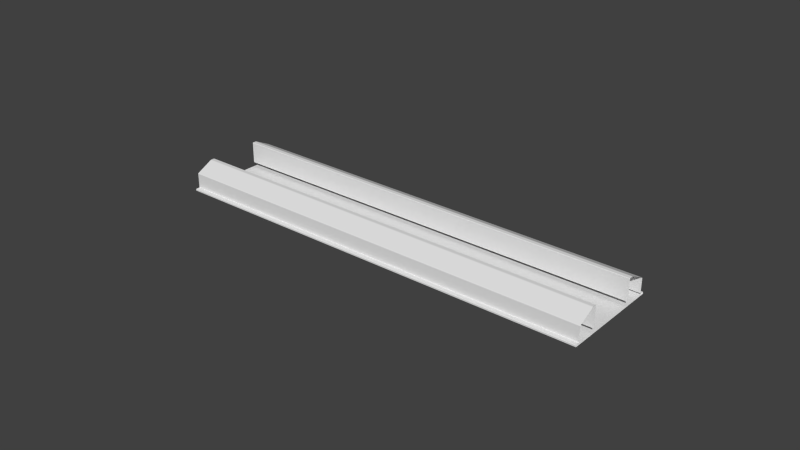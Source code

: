 # Source: l2_env_line.blend  (saved by Blender 2.69.10; exported with 4.5.12 LTS)
import bpy
from mathutils import Matrix  # noqa: F401  (used for matrix-valued properties, if any)

bpy.ops.wm.read_factory_settings(use_empty=True)
scene = bpy.context.scene
scene.name = 'Scene'

# ---- collections
col_collection_1 = bpy.data.collections.new('Collection 1'); scene.collection.children.link(col_collection_1)
col_collection_1.hide_render = True
col_collection_1.hide_viewport = True
col_collection_2 = bpy.data.collections.new('Collection 2'); scene.collection.children.link(col_collection_2)
col_collection_2.hide_render = True
col_collection_2.hide_viewport = True
col_collection_3 = bpy.data.collections.new('Collection 3'); scene.collection.children.link(col_collection_3)
col_collection_3.hide_render = True
col_collection_3.hide_viewport = True
col_collection_4 = bpy.data.collections.new('Collection 4'); scene.collection.children.link(col_collection_4)

# ---- world
world_world = bpy.data.worlds.new('World'); scene.world = world_world
world_world.color = (0.05088, 0.05088, 0.05088)
world_world.use_sun_shadow = False
world_world.sun_shadow_jitter_overblur = 0.0
world_world.cycles.sampling_method = 'MANUAL'
world_world.cycles.sample_map_resolution = 256

# ---- meshes
me_lowpolyraw = bpy.data.meshes.new('LowPolyRaw')
me_lowpolyraw.from_pydata([(1.2, -5.0, 1.887e-08), (-1.2, -5.0, -1.887e-08), (1.2, 5.0, 1.887e-08), (-1.2, 5.0, -1.887e-08), (1.1, -5.0, 0.05), (-1.1, 5.0, 0.05), (1.1, 5.0, 0.05), (-1.1, -5.0, 0.05), (1.2, -5.0, 0.05), (1.2, 5.0, 0.05), (-1.2, 5.0, 0.05), (-1.2, -5.0, 0.05), (1.1, -5.0, 0.4), (-1.1, 5.0, 0.4), (1.1, 5.0, 0.4), (-1.1, -5.0, 0.4), (0.7, -5.0, 0.6), (-0.7, 5.0, 0.6), (0.7, 5.0, 0.6), (-0.7, -5.0, 0.6), (0.6, -5.0, 0.6), (-0.6, 5.0, 0.6), (0.6, 5.0, 0.6), (-0.6, -5.0, 0.6), (0.6, -5.0, 0.1), (-0.6, 5.0, 0.1), (0.6, 5.0, 0.1), (-0.6, -5.0, 0.1)], [], [(1, 3, 2, 0), (6, 4, 8, 9), (7, 5, 10, 11), (0, 2, 9, 8), (3, 1, 11, 10), (5, 7, 15, 13), (4, 6, 14, 12), (13, 15, 19, 17), (12, 14, 18, 16), (17, 19, 23, 21), (16, 18, 22, 20), (21, 23, 27, 25), (20, 22, 26, 24)])
me_lowpolyraw.use_remesh_preserve_volume = False
me_lowpolyraw.use_remesh_preserve_attributes = False
me_lowpolyraw.use_mirror_vertex_groups = False
me_lowpolyraw.update()
me_lowpoly = bpy.data.meshes.new('LowPoly')
me_lowpoly.from_pydata([(0.6, -5.0, 0.1), (-0.6, 5.0, 0.1), (0.6, 5.0, 0.1), (-0.6, -5.0, 0.1), (1.19, -5.0, 1.872e-08), (1.2, -5.0, 0.01), (-1.2, -5.0, 0.01), (-1.19, -5.0, -1.872e-08), (1.2, 5.0, 0.01), (1.19, 5.0, 1.872e-08), (-1.19, 5.0, -1.872e-08), (-1.2, 5.0, 0.01), (1.11, -5.0, 0.05), (1.1, -5.0, 0.06), (-1.11, 5.0, 0.05), (-1.1, 5.0, 0.06), (1.1, 5.0, 0.06), (1.11, 5.0, 0.05), (-1.1, -5.0, 0.06), (-1.11, -5.0, 0.05), (1.2, -5.0, 0.04), (1.19, -5.0, 0.05), (1.19, 5.0, 0.05), (1.2, 5.0, 0.04), (-1.2, 5.0, 0.04), (-1.19, 5.0, 0.05), (-1.19, -5.0, 0.05), (-1.2, -5.0, 0.04), (1.1, -5.0, 0.39), (1.091, -5.0, 0.4045), (-1.1, 5.0, 0.39), (-1.091, 5.0, 0.4045), (1.091, 5.0, 0.4045), (1.1, 5.0, 0.39), (-1.091, -5.0, 0.4045), (-1.1, -5.0, 0.39), (0.7089, -5.0, 0.5955), (0.69, -5.0, 0.6), (-0.7089, 5.0, 0.5955), (-0.69, 5.0, 0.6), (0.69, 5.0, 0.6), (0.7089, 5.0, 0.5955), (-0.69, -5.0, 0.6), (-0.7089, -5.0, 0.5955), (0.61, -5.0, 0.6), (0.6, -5.0, 0.59), (-0.61, 5.0, 0.6), (-0.6, 5.0, 0.59), (0.6, 5.0, 0.59), (0.61, 5.0, 0.6), (-0.6, -5.0, 0.59), (-0.61, -5.0, 0.6)], [], [(5, 8, 23, 20), (15, 18, 35, 30), (29, 32, 41, 36), (11, 6, 27, 24), (13, 16, 33, 28), (19, 14, 25, 26), (17, 12, 21, 22), (37, 40, 49, 44), (31, 34, 43, 38), (45, 48, 2, 0), (39, 42, 51, 46), (47, 50, 3, 1), (10, 7, 6, 11), (4, 9, 8, 5), (16, 13, 12, 17), (18, 15, 14, 19), (22, 21, 20, 23), (26, 25, 24, 27), (32, 29, 28, 33), (34, 31, 30, 35), (40, 37, 36, 41), (42, 39, 38, 43), (48, 45, 44, 49), (50, 47, 46, 51), (7, 10, 9, 4)])
me_lowpoly.polygons.foreach_set('use_smooth', [0, 0, 0, 0, 0, 0, 0, 0, 0, 0, 0, 0, 1, 1, 1, 1, 1, 1, 1, 1, 1, 1, 1, 1, 0])
_uv = me_lowpoly.uv_layers.new(name='UV coord')
_uv.uv.foreach_set('vector', [0.00152, 0.6525, 0.9988, 0.6525, 0.9989, 0.6734, 0.001667, 0.6734, 0.9979, 0.2424, 0.0006574, 0.2424, 0.0006583, 0.2029, 0.9979, 0.2029, 0.002237, 0.7964, 0.9995, 0.7964, 0.9995, 0.8475, 0.002236, 0.8475, 0.9985, 0.3259, 0.001223, 0.3259, 0.001076, 0.305, 0.9983, 0.305, 0.002087, 0.736, 0.9993, 0.736, 0.9993, 0.7755, 0.002086, 0.7755, 0.0008074, 0.2632, 0.9981, 0.2633, 0.9982, 0.2841, 0.0009265, 0.2841, 0.9992, 0.7152, 0.001936, 0.7151, 0.001817, 0.6943, 0.9991, 0.6943, 0.002386, 0.8684, 0.9996, 0.8684, 0.9998, 0.8893, 0.002505, 0.8893, 0.9978, 0.182, 0.0005085, 0.182, 0.0005094, 0.1309, 0.9978, 0.1309, 0.002656, 0.9102, 0.9999, 0.9102, 0.9999, 0.9688, 0.002656, 0.9688, 0.9976, 0.11, 0.0003598, 0.11, 0.0002401, 0.08908, 0.9975, 0.08909, 0.9973, 0.06821, 8.941e-05, 0.06819, 8.997e-05, 0.009556, 0.9973, 0.009568, 0.9986, 0.3468, 0.001373, 0.3468, 0.001223, 0.3259, 0.9985, 0.3259, 0.00137, 0.6316, 0.9986, 0.6316, 0.9988, 0.6525, 0.00152, 0.6525, 0.9993, 0.736, 0.002087, 0.736, 0.001936, 0.7151, 0.9992, 0.7152, 0.0006574, 0.2424, 0.9979, 0.2424, 0.9981, 0.2633, 0.0008074, 0.2632, 0.9991, 0.6943, 0.001817, 0.6943, 0.001667, 0.6734, 0.9989, 0.6734, 0.0009265, 0.2841, 0.9982, 0.2841, 0.9983, 0.305, 0.001076, 0.305, 0.9995, 0.7964, 0.002237, 0.7964, 0.002086, 0.7755, 0.9993, 0.7755, 0.0005085, 0.182, 0.9978, 0.182, 0.9979, 0.2029, 0.0006583, 0.2029, 0.9996, 0.8684, 0.002386, 0.8684, 0.002236, 0.8475, 0.9995, 0.8475, 0.0003598, 0.11, 0.9976, 0.11, 0.9978, 0.1309, 0.0005094, 0.1309, 0.9999, 0.9102, 0.002656, 0.9102, 0.002505, 0.8893, 0.9998, 0.8893, 8.941e-05, 0.06819, 0.9973, 0.06821, 0.9975, 0.08909, 0.0002401, 0.08908, 0.001373, 0.3468, 0.9986, 0.3468, 0.9986, 0.6316, 0.00137, 0.6316])
me_lowpoly.use_remesh_preserve_volume = False
me_lowpoly.use_remesh_preserve_attributes = False
me_lowpoly.use_mirror_vertex_groups = False
me_lowpoly.update()
me_highpoly = bpy.data.meshes.new('HighPoly')
me_highpoly.from_pydata([(1.2, -5.0, 1.887e-08), (-1.2, -5.0, -1.887e-08), (1.2, 5.0, 1.887e-08), (-1.2, 5.0, -1.887e-08), (1.1, -5.0, 0.05), (-1.1, 5.0, 0.05), (1.1, 5.0, 0.05), (-1.1, -5.0, 0.05), (1.2, -5.0, 0.05), (1.2, 5.0, 0.05), (-1.2, 5.0, 0.05), (-1.2, -5.0, 0.05), (1.1, -5.0, 0.4), (-1.1, 5.0, 0.4), (1.1, 5.0, 0.4), (-1.1, -5.0, 0.4), (0.7, -5.0, 0.6), (-0.7, 5.0, 0.6), (0.7, 5.0, 0.6), (-0.7, -5.0, 0.6), (0.6, -5.0, 0.6), (-0.6, 5.0, 0.6), (0.6, 5.0, 0.6), (-0.6, -5.0, 0.6), (0.6, -5.0, 0.1), (-0.6, 5.0, 0.1), (0.6, 5.0, 0.1), (-0.6, -5.0, 0.1)], [], [(1, 3, 2, 0), (6, 4, 8, 9), (7, 5, 10, 11), (0, 2, 9, 8), (3, 1, 11, 10), (5, 7, 15, 13), (4, 6, 14, 12), (13, 15, 19, 17), (12, 14, 18, 16), (17, 19, 23, 21), (16, 18, 22, 20), (21, 23, 27, 25), (20, 22, 26, 24)])
me_highpoly.use_remesh_preserve_volume = False
me_highpoly.use_remesh_preserve_attributes = False
me_highpoly.use_mirror_vertex_groups = False
me_highpoly.update()
me_lowpoly_001 = bpy.data.meshes.new('LowPoly.001')
me_lowpoly_001.from_pydata([(0.6, -5.0, 0.1), (-0.6, 5.0, 0.1), (0.6, 5.0, 0.1), (-0.6, -5.0, 0.1), (1.19, -5.0, 1.872e-08), (1.2, -5.0, 0.01), (-1.2, -5.0, 0.01), (-1.19, -5.0, -1.872e-08), (1.2, 5.0, 0.01), (1.19, 5.0, 1.872e-08), (-1.19, 5.0, -1.872e-08), (-1.2, 5.0, 0.01), (1.11, -5.0, 0.05), (1.1, -5.0, 0.06), (-1.11, 5.0, 0.05), (-1.1, 5.0, 0.06), (1.1, 5.0, 0.06), (1.11, 5.0, 0.05), (-1.1, -5.0, 0.06), (-1.11, -5.0, 0.05), (1.2, -5.0, 0.04), (1.19, -5.0, 0.05), (1.19, 5.0, 0.05), (1.2, 5.0, 0.04), (-1.2, 5.0, 0.04), (-1.19, 5.0, 0.05), (-1.19, -5.0, 0.05), (-1.2, -5.0, 0.04), (1.1, -5.0, 0.39), (1.091, -5.0, 0.4045), (-1.1, 5.0, 0.39), (-1.091, 5.0, 0.4045), (1.091, 5.0, 0.4045), (1.1, 5.0, 0.39), (-1.091, -5.0, 0.4045), (-1.1, -5.0, 0.39), (0.7089, -5.0, 0.5955), (0.69, -5.0, 0.6), (-0.7089, 5.0, 0.5955), (-0.69, 5.0, 0.6), (0.69, 5.0, 0.6), (0.7089, 5.0, 0.5955), (-0.69, -5.0, 0.6), (-0.7089, -5.0, 0.5955), (0.61, -5.0, 0.6), (0.6, -5.0, 0.59), (-0.61, 5.0, 0.6), (-0.6, 5.0, 0.59), (0.6, 5.0, 0.59), (0.61, 5.0, 0.6), (-0.6, -5.0, 0.59), (-0.61, -5.0, 0.6)], [], [(5, 8, 23, 20), (15, 18, 35, 30), (29, 32, 41, 36), (11, 6, 27, 24), (13, 16, 33, 28), (19, 14, 25, 26), (17, 12, 21, 22), (37, 40, 49, 44), (31, 34, 43, 38), (45, 48, 2, 0), (39, 42, 51, 46), (47, 50, 3, 1), (10, 7, 6, 11), (4, 9, 8, 5), (16, 13, 12, 17), (18, 15, 14, 19), (22, 21, 20, 23), (26, 25, 24, 27), (32, 29, 28, 33), (34, 31, 30, 35), (40, 37, 36, 41), (42, 39, 38, 43), (48, 45, 44, 49), (50, 47, 46, 51), (7, 10, 9, 4)])
me_lowpoly_001.polygons.foreach_set('use_smooth', [0, 0, 0, 0, 0, 0, 0, 0, 0, 0, 0, 0, 1, 1, 1, 1, 1, 1, 1, 1, 1, 1, 1, 1, 0])
_uv = me_lowpoly_001.uv_layers.new(name='UVMap')
_uv.uv.foreach_set('vector', [0.00152, 0.6525, 0.9988, 0.6525, 0.9989, 0.6734, 0.001667, 0.6734, 0.9979, 0.2424, 0.0006574, 0.2424, 0.0006583, 0.2029, 0.9979, 0.2029, 0.002237, 0.7964, 0.9995, 0.7964, 0.9995, 0.8475, 0.002236, 0.8475, 0.9985, 0.3259, 0.001223, 0.3259, 0.001076, 0.305, 0.9983, 0.305, 0.002087, 0.736, 0.9993, 0.736, 0.9993, 0.7755, 0.002086, 0.7755, 0.0008074, 0.2632, 0.9981, 0.2633, 0.9982, 0.2841, 0.0009265, 0.2841, 0.9992, 0.7152, 0.001936, 0.7151, 0.001817, 0.6943, 0.9991, 0.6943, 0.002386, 0.8684, 0.9996, 0.8684, 0.9998, 0.8893, 0.002505, 0.8893, 0.9978, 0.182, 0.0005085, 0.182, 0.0005094, 0.1309, 0.9978, 0.1309, 0.002656, 0.9102, 0.9999, 0.9102, 0.9999, 0.9688, 0.002656, 0.9688, 0.9976, 0.11, 0.0003598, 0.11, 0.0002401, 0.08908, 0.9975, 0.08909, 0.9973, 0.06821, 8.941e-05, 0.06819, 8.997e-05, 0.009556, 0.9973, 0.009568, 0.9986, 0.3468, 0.001373, 0.3468, 0.001223, 0.3259, 0.9985, 0.3259, 0.00137, 0.6316, 0.9986, 0.6316, 0.9988, 0.6525, 0.00152, 0.6525, 0.9993, 0.736, 0.002087, 0.736, 0.001936, 0.7151, 0.9992, 0.7152, 0.0006574, 0.2424, 0.9979, 0.2424, 0.9981, 0.2633, 0.0008074, 0.2632, 0.9991, 0.6943, 0.001817, 0.6943, 0.001667, 0.6734, 0.9989, 0.6734, 0.0009265, 0.2841, 0.9982, 0.2841, 0.9983, 0.305, 0.001076, 0.305, 0.9995, 0.7964, 0.002237, 0.7964, 0.002086, 0.7755, 0.9993, 0.7755, 0.0005085, 0.182, 0.9978, 0.182, 0.9979, 0.2029, 0.0006583, 0.2029, 0.9996, 0.8684, 0.002386, 0.8684, 0.002236, 0.8475, 0.9995, 0.8475, 0.0003598, 0.11, 0.9976, 0.11, 0.9978, 0.1309, 0.0005094, 0.1309, 0.9999, 0.9102, 0.002656, 0.9102, 0.002505, 0.8893, 0.9998, 0.8893, 8.941e-05, 0.06819, 0.9973, 0.06821, 0.9975, 0.08909, 0.0002401, 0.08908, 0.001373, 0.3468, 0.9986, 0.3468, 0.9986, 0.6316, 0.00137, 0.6316])
me_lowpoly_001.use_remesh_preserve_volume = False
me_lowpoly_001.use_remesh_preserve_attributes = False
me_lowpoly_001.use_mirror_vertex_groups = False
me_lowpoly_001.update()

# ---- objects
ob_lowpolyraw = bpy.data.objects.new('LowPolyRaw', me_lowpolyraw)
ob_lowpoly = bpy.data.objects.new('LowPoly', me_lowpoly)
ob_highpoly = bpy.data.objects.new('HighPoly', me_highpoly)
ob_lowpoly_001 = bpy.data.objects.new('LowPoly.001', me_lowpoly_001)

# ---- transforms, parenting, visibility, modifiers, constraints
ob_lowpolyraw.location = (0.0, 0.0, 0.0)
ob_lowpolyraw.rotation_euler = (-1.042e-14, -6.283, 6.283)
ob_lowpolyraw.lineart.crease_threshold = 0.0
ob_lowpoly.location = (0.0, 0.0, 0.0)
ob_lowpoly.rotation_euler = (-1.042e-14, -6.283, 6.283)
ob_lowpoly.lineart.crease_threshold = 0.0
ob_highpoly.location = (0.0, 0.0, 0.0)
ob_highpoly.rotation_euler = (-1.042e-14, -6.283, 6.283)
ob_highpoly.lineart.crease_threshold = 0.0
_m = ob_highpoly.modifiers.new('Bevel', 'BEVEL')
_m.width = 0.01
_m.width_pct = 0.01
_m.segments = 15
_m.limit_method = 'NONE'
_m.spread = 0.0
ob_lowpoly_001.location = (0.0, 0.0, 0.0)
ob_lowpoly_001.rotation_euler = (-1.042e-14, -6.283, 7.854)
ob_lowpoly_001.lineart.crease_threshold = 0.0

# ---- collection membership
col_collection_1.objects.link(ob_lowpolyraw)
col_collection_2.objects.link(ob_lowpoly)
col_collection_3.objects.link(ob_highpoly)
col_collection_4.objects.link(ob_lowpoly_001)

# ---- scene / render settings (as saved in the file)
scene.frame_start = 1; scene.frame_end = 250; scene.frame_set(1)
scene.render.engine = 'BLENDER_EEVEE_NEXT'
scene.render.resolution_percentage = 50
scene.render.dither_intensity = 0.0
scene.render.use_bake_selected_to_active = True
scene.cycles.use_denoising = False
scene.cycles.samples = 10
scene.cycles.sampling_pattern = 'TABULATED_SOBOL'
scene.cycles.light_sampling_threshold = 0.0
scene.cycles.use_adaptive_sampling = False
scene.cycles.use_light_tree = False
scene.cycles.blur_glossy = 0.0
scene.cycles.volume_bounces = 1
scene.cycles.pixel_filter_type = 'GAUSSIAN'
scene.cycles.sample_clamp_indirect = 0.0
scene.view_settings.view_transform = 'Standard'
bpy.context.view_layer.update()

# ---- added for rendering (the .blend has no active camera and no usable light): camera, sun
cam_auto = bpy.data.cameras.new('AutoCamera')
cam_auto.lens = 50.0
cam_auto.sensor_width = 36.0
cam_auto.clip_end = 1000.0
ob_auto_camera = bpy.data.objects.new('AutoCamera', cam_auto)
scene.collection.objects.link(ob_auto_camera)
ob_auto_camera.location = (13.0964, -15.7157, 10.7771)
ob_auto_camera.rotation_euler = (1.09748, -7.21219e-08, 0.694738)
scene.camera = ob_auto_camera
light_auto_sun = bpy.data.lights.new('AutoSun', 'SUN')
light_auto_sun.energy = 3.0
light_auto_sun.angle = 0.0523599
ob_auto_sun = bpy.data.objects.new('AutoSun', light_auto_sun)
scene.collection.objects.link(ob_auto_sun)
ob_auto_sun.rotation_euler = (0.872665, 0.174533, 0.523599)
bpy.context.view_layer.update()
